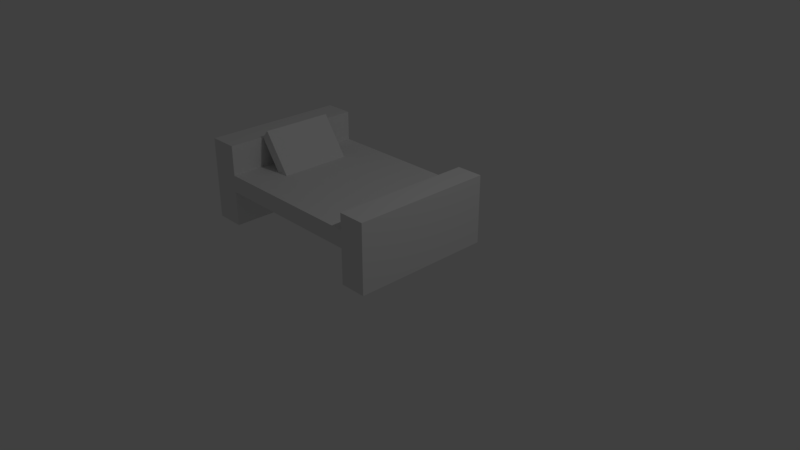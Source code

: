# Source: Bed.blend  (saved by Blender 2.78.0; exported with 4.5.12 LTS)
import bpy
from mathutils import Matrix  # noqa: F401  (used for matrix-valued properties, if any)

bpy.ops.wm.read_factory_settings(use_empty=True)
scene = bpy.context.scene
scene.name = 'Scene'

# ---- collections
col_collection_1 = bpy.data.collections.new('Collection 1'); scene.collection.children.link(col_collection_1)

# ---- materials (node trees are filled in below, after node groups)
mat_material = bpy.data.materials.new('Material')
mat_material.alpha_threshold = 0.0
mat_material.use_transparent_shadow = False
mat_material.roughness = 0.5
mat_material.line_color = (0.0, 0.0, 0.0, 1.0)

# ---- material node trees

# ---- world
world_world = bpy.data.worlds.new('World'); scene.world = world_world
world_world.color = (0.05088, 0.05088, 0.05088)
world_world.use_sun_shadow = False
world_world.sun_shadow_jitter_overblur = 0.0
world_world.cycles.sampling_method = 'MANUAL'

# ---- cameras
cam_camera = bpy.data.cameras.new('Camera')
cam_camera.clip_end = 100.0
cam_camera.lens = 35.0
cam_camera.sensor_width = 32.0
cam_camera.sensor_height = 18.0
cam_camera.ortho_scale = 7.314
cam_camera.dof.focus_distance = 0.0
cam_camera.dof.aperture_fstop = 128.0

# ---- lights
light_lamp = bpy.data.lights.new('Lamp', 'POINT')
light_lamp.transmission_factor = 0.0
light_lamp.cutoff_distance = 30.0
light_lamp.energy = 100.0
light_lamp.shadow_buffer_clip_start = 1.001
light_lamp.shadow_soft_size = 0.1
light_lamp.shadow_maximum_resolution = 0.006
light_lamp.use_absolute_resolution = True

# ---- meshes
me_cube = bpy.data.meshes.new('Cube')
me_cube.from_pydata([(1.0, 0.4937, -1.0), (1.0, -1.506, -1.0), (-1.0, -1.506, -1.0), (-1.0, 0.4938, -1.0), (1.0, 0.4937, 0.9212), (1.0, -1.506, 1.308), (-1.0, -1.506, 1.308), (-1.0, 0.4938, 0.9212), (1.0, 0.2437, -1.0), (-1.0, 0.2438, -1.0), (1.0, 0.2437, 0.9212), (-1.0, 0.2438, 0.9212), (1.0, -1.231, -1.0), (1.0, -1.231, 1.308), (-1.0, -1.231, -1.0), (-1.0, -1.231, 1.308), (-1.0, 0.2438, 0.4683), (1.0, 0.2437, 0.4683), (-1.0, -1.231, 0.4683), (1.0, -1.231, 0.4683), (-1.0, -1.231, -0.01189), (1.0, -1.231, -0.01189), (1.0, 0.2437, -0.01189), (-1.0, 0.2438, -0.01189), (0.5, -1.231, 1.308), (-0.5, -1.231, 1.308), (1.0, -1.001, 0.4683), (0.5, -1.159, 1.534), (-0.5, -1.159, 1.534), (0.5, -0.9055, 0.4683), (-0.5, -0.9055, 0.4683), (-0.5, -1.029, 0.4683), (0.5, -1.029, 0.4683)], [(13, 24), (19, 26), (15, 25)], [(12, 1, 2, 14), (13, 15, 6, 5), (10, 8, 0, 4), (19, 18, 15, 13), (4, 7, 11, 10), (0, 8, 9, 3), (15, 14, 2, 6), (17, 16, 23, 22), (14, 18, 19, 12), (2, 1, 5, 6), (17, 16, 9, 8), (3, 7, 4, 0), (1, 12, 13, 5), (11, 16, 17, 10), (20, 23, 22, 21), (16, 23, 20, 18), (18, 19, 21, 20), (19, 21, 22, 17), (18, 19, 17, 16), (3, 9, 11, 7), (27, 28, 25, 24), (31, 25, 28, 30), (29, 30, 28, 27), (32, 29, 27, 24), (24, 25, 31, 32)])
_uv = me_cube.uv_layers.new(name='UVMap')
_uv.uv.foreach_set('vector', [0.3404, 0.2864, 0.2951, 0.3234, 0.05685, 0.3088, 0.0001494, 0.2499, 0.3399, 0.6209, 0.03726, 0.6209, 0.07328, 0.5747, 0.3055, 0.5858, 0.6962, 0.06814, 0.6978, 0.3905, 0.6509, 0.3443, 0.66, 0.1145, 0.3399, 0.748, 0.03726, 0.748, 0.03726, 0.6209, 0.3399, 0.6209, 0.66, 0.1145, 0.4265, 0.1286, 0.3959, 0.09829, 0.6962, 0.06814, 0.6509, 0.3443, 0.6978, 0.3905, 0.3674, 0.3905, 0.4139, 0.3544, 0.03726, 0.6209, 0.0001494, 0.2499, 0.05685, 0.3088, 0.07328, 0.5747, 0.9999, 0.867, 0.3587, 0.867, 0.3764, 0.793, 0.8255, 0.8168, 0.0001494, 0.2499, 0.02689, 0.0001494, 0.3671, 0.03657, 0.3404, 0.2864, 0.05685, 0.3088, 0.2951, 0.3234, 0.3055, 0.5858, 0.07328, 0.5747, 0.6978, 0.633, 0.3674, 0.633, 0.3674, 0.3905, 0.6978, 0.3905, 0.4139, 0.3544, 0.4265, 0.1286, 0.66, 0.1145, 0.6509, 0.3443, 0.2951, 0.3234, 0.3404, 0.2864, 0.3399, 0.6209, 0.3055, 0.5858, 0.3959, 0.09829, 0.3891, 0.03029, 0.6893, 0.0001494, 0.6962, 0.06814, 0.1745, 0.7985, 0.3764, 0.793, 0.8255, 0.8168, 0.6236, 0.8224, 0.3587, 0.867, 0.3764, 0.793, 0.1745, 0.7985, 0.0001494, 0.7483, 0.0001494, 0.7483, 0.6413, 0.7483, 0.6236, 0.8224, 0.1745, 0.7985, 0.6413, 0.7483, 0.6236, 0.8224, 0.8255, 0.8168, 0.9999, 0.867, 0.0001494, 0.7483, 0.6413, 0.7483, 0.9999, 0.867, 0.3587, 0.867, 0.4139, 0.3544, 0.3674, 0.3905, 0.3959, 0.09829, 0.4265, 0.1286, 0.6981, 0.3165, 0.7133, 0.242, 0.731, 0.1107, 0.7019, 0.289, 0.7015, 0.4077, 0.731, 0.1107, 0.7133, 0.242, 0.7634, 0.4338, 0.7634, 0.001524, 0.7634, 0.4338, 0.7133, 0.242, 0.6981, 0.3165, 0.7068, 0.0001494, 0.7634, 0.001524, 0.6981, 0.3165, 0.7019, 0.289, 0.7019, 0.289, 0.731, 0.1107, 0.7015, 0.4077, 0.7068, 0.0001494])
me_cube.materials.append(mat_material)
me_cube.use_remesh_preserve_volume = False
me_cube.use_remesh_preserve_attributes = False
me_cube.use_mirror_vertex_groups = False
me_cube.update()

# ---- objects
ob_cube = bpy.data.objects.new('Cube', me_cube)
ob_lamp = bpy.data.objects.new('Lamp', light_lamp)
ob_camera = bpy.data.objects.new('Camera', cam_camera)

# ---- transforms, parenting, visibility, modifiers, constraints
ob_cube.location = (0.75, 0.0, 0.5)
ob_cube.rotation_euler = (0.0, -0.0, -1.571)
ob_cube.scale = (1.0, 1.5, 0.5)
ob_cube.lock_rotations_4d = False
ob_cube.empty_display_type = 'ARROWS'
ob_cube.lineart.crease_threshold = 0.0
ob_lamp.location = (4.826, 0.7555, 5.904)
ob_lamp.rotation_euler = (0.6503, 0.05522, 1.866)
ob_lamp.lock_rotations_4d = False
ob_lamp.empty_display_type = 'ARROWS'
ob_lamp.color = (0.0, 0.0, 0.0, 0.0)
ob_lamp.lineart.crease_threshold = 0.0
ob_camera.location = (8.231, -6.758, 5.344)
ob_camera.rotation_euler = (1.109, 0.0, 0.8149)
ob_camera.lock_rotations_4d = False
ob_camera.empty_display_type = 'ARROWS'
ob_camera.color = (0.0, 0.0, 0.0, 0.0)
ob_camera.display_type = 'WIRE'
ob_camera.lineart.crease_threshold = 0.0

# ---- collection membership
col_collection_1.objects.link(ob_cube)
col_collection_1.objects.link(ob_lamp)
col_collection_1.objects.link(ob_camera)

# ---- scene / render settings (as saved in the file)
scene.camera = ob_camera
scene.frame_start = 1; scene.frame_end = 250; scene.frame_set(1)
scene.render.engine = 'BLENDER_EEVEE_NEXT'
scene.render.resolution_percentage = 50
scene.render.dither_intensity = 0.0
scene.cycles.use_denoising = False
scene.cycles.samples = 128
scene.cycles.sampling_pattern = 'TABULATED_SOBOL'
scene.cycles.light_sampling_threshold = 0.0
scene.cycles.use_adaptive_sampling = False
scene.cycles.use_light_tree = False
scene.cycles.blur_glossy = 0.0
scene.cycles.sample_clamp_indirect = 0.0
scene.view_settings.view_transform = 'Standard'
bpy.context.view_layer.update()
